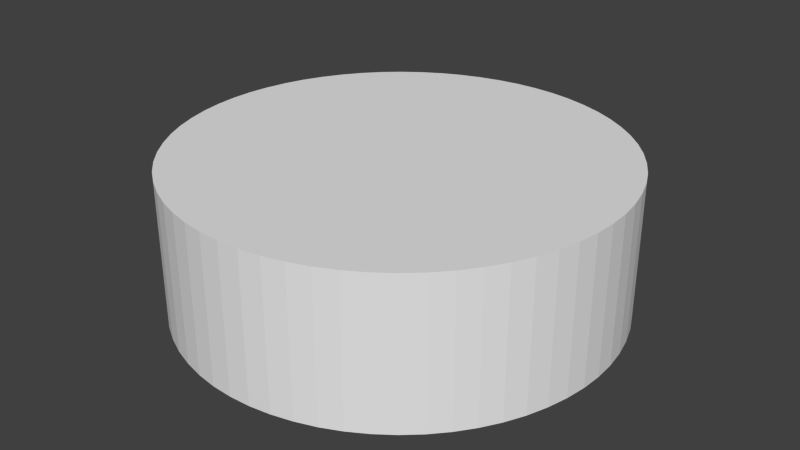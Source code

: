 # Source: crossb.blend  (saved by Blender 2.71.0; exported with 4.5.12 LTS)
import bpy
from mathutils import Matrix  # noqa: F401  (used for matrix-valued properties, if any)

bpy.ops.wm.read_factory_settings(use_empty=True)
scene = bpy.context.scene
scene.name = 'Scene'

# ---- collections
col_collection_1 = bpy.data.collections.new('Collection 1'); scene.collection.children.link(col_collection_1)

# ---- world
world_world = bpy.data.worlds.new('World'); scene.world = world_world
world_world.color = (0.05088, 0.05088, 0.05088)
world_world.use_sun_shadow = False
world_world.sun_shadow_jitter_overblur = 0.0
world_world.cycles.sampling_method = 'MANUAL'
world_world.cycles.sample_map_resolution = 256

# ---- meshes
me_cylinder_001 = bpy.data.meshes.new('Cylinder.001')
me_cylinder_001.from_pydata([(3.146e-07, 1.206e-07, -1.0), (3.146e-07, 1.206e-07, 0.0), (3.146e-07, 1.5, -1.0), (3.146e-07, 1.5, 0.0), (0.147, 1.493, -1.0), (0.147, 1.493, 0.0), (0.2926, 1.471, -1.0), (0.2926, 1.471, 0.0), (0.4354, 1.435, -1.0), (0.4354, 1.435, 0.0), (0.574, 1.386, -1.0), (0.574, 1.386, 0.0), (0.7071, 1.323, -1.0), (0.7071, 1.323, 0.0), (0.8334, 1.247, -1.0), (0.8334, 1.247, 0.0), (0.9516, 1.16, -1.0), (0.9516, 1.16, 0.0), (1.061, 1.061, -1.0), (1.061, 1.061, 0.0), (1.16, 0.9516, -1.0), (1.16, 0.9516, 0.0), (1.247, 0.8334, -1.0), (1.247, 0.8334, 0.0), (1.323, 0.7071, -1.0), (1.323, 0.7071, 0.0), (1.386, 0.574, -1.0), (1.386, 0.574, 0.0), (1.435, 0.4354, -1.0), (1.435, 0.4354, 0.0), (1.471, 0.2926, -1.0), (1.471, 0.2926, 0.0), (1.493, 0.147, -1.0), (1.493, 0.147, 0.0), (1.5, -1.238e-07, -1.0), (1.5, -1.238e-07, 0.0), (1.493, -0.147, -1.0), (1.493, -0.147, 0.0), (1.471, -0.2926, -1.0), (1.471, -0.2926, 0.0), (1.435, -0.4354, -1.0), (1.435, -0.4354, 0.0), (1.386, -0.574, -1.0), (1.386, -0.574, 0.0), (1.323, -0.7071, -1.0), (1.323, -0.7071, 0.0), (1.247, -0.8334, -1.0), (1.247, -0.8334, 0.0), (1.16, -0.9516, -1.0), (1.16, -0.9516, 0.0), (1.061, -1.061, -1.0), (1.061, -1.061, 0.0), (0.9516, -1.16, -1.0), (0.9516, -1.16, 0.0), (0.8334, -1.247, -1.0), (0.8334, -1.247, 0.0), (0.7071, -1.323, -1.0), (0.7071, -1.323, 0.0), (0.574, -1.386, -1.0), (0.574, -1.386, 0.0), (0.4354, -1.435, -1.0), (0.4354, -1.435, 0.0), (0.2926, -1.471, -1.0), (0.2926, -1.471, 0.0), (0.147, -1.493, -1.0), (0.147, -1.493, 0.0), (-8.894e-07, -1.5, -1.0), (-8.894e-07, -1.5, 0.0), (-0.147, -1.493, -1.0), (-0.147, -1.493, 0.0), (-0.2926, -1.471, -1.0), (-0.2926, -1.471, 0.0), (-0.4354, -1.435, -1.0), (-0.4354, -1.435, 0.0), (-0.574, -1.386, -1.0), (-0.574, -1.386, 0.0), (-0.7071, -1.323, -1.0), (-0.7071, -1.323, 0.0), (-0.8334, -1.247, -1.0), (-0.8334, -1.247, 0.0), (-0.9516, -1.16, -1.0), (-0.9516, -1.16, 0.0), (-1.061, -1.061, -1.0), (-1.061, -1.061, 0.0), (-1.16, -0.9516, -1.0), (-1.16, -0.9516, 0.0), (-1.247, -0.8334, -1.0), (-1.247, -0.8334, 0.0), (-1.323, -0.7071, -1.0), (-1.323, -0.7071, 0.0), (-1.386, -0.574, -1.0), (-1.386, -0.574, 0.0), (-1.435, -0.4354, -1.0), (-1.435, -0.4354, 0.0), (-1.471, -0.2926, -1.0), (-1.471, -0.2926, 0.0), (-1.493, -0.147, -1.0), (-1.493, -0.147, 0.0), (-1.5, -5.768e-07, -1.0), (-1.5, -5.768e-07, 0.0), (-1.493, 0.147, -1.0), (-1.493, 0.147, 0.0), (-1.471, 0.2926, -1.0), (-1.471, 0.2926, 0.0), (-1.435, 0.4354, -1.0), (-1.435, 0.4354, 0.0), (-1.386, 0.574, -1.0), (-1.386, 0.574, 0.0), (-1.323, 0.7071, -1.0), (-1.323, 0.7071, 0.0), (-1.247, 0.8334, -1.0), (-1.247, 0.8334, 0.0), (-1.16, 0.9516, -1.0), (-1.16, 0.9516, 0.0), (-1.061, 1.061, -1.0), (-1.061, 1.061, 0.0), (-0.9516, 1.16, -1.0), (-0.9516, 1.16, 0.0), (-0.8334, 1.247, -1.0), (-0.8334, 1.247, 0.0), (-0.7071, 1.323, -1.0), (-0.7071, 1.323, 0.0), (-0.574, 1.386, -1.0), (-0.574, 1.386, 0.0), (-0.4354, 1.435, -1.0), (-0.4354, 1.435, 0.0), (-0.2926, 1.471, -1.0), (-0.2926, 1.471, 0.0), (-0.147, 1.493, -1.0), (-0.147, 1.493, 0.0)], [], [(0, 2, 4), (1, 5, 3), (2, 3, 5), (0, 4, 6), (1, 7, 5), (4, 5, 7), (0, 6, 8), (1, 9, 7), (6, 7, 9), (0, 8, 10), (1, 11, 9), (8, 9, 11), (0, 10, 12), (1, 13, 11), (10, 11, 13), (0, 12, 14), (1, 15, 13), (12, 13, 15), (0, 14, 16), (1, 17, 15), (14, 15, 17), (0, 16, 18), (1, 19, 17), (16, 17, 19), (0, 18, 20), (1, 21, 19), (18, 19, 21), (0, 20, 22), (1, 23, 21), (20, 21, 23), (0, 22, 24), (1, 25, 23), (22, 23, 25), (0, 24, 26), (1, 27, 25), (24, 25, 27), (0, 26, 28), (1, 29, 27), (26, 27, 29), (0, 28, 30), (1, 31, 29), (28, 29, 31), (0, 30, 32), (1, 33, 31), (30, 31, 33), (0, 32, 34), (1, 35, 33), (32, 33, 35), (0, 34, 36), (1, 37, 35), (34, 35, 37), (0, 36, 38), (1, 39, 37), (36, 37, 39), (0, 38, 40), (1, 41, 39), (38, 39, 41), (0, 40, 42), (1, 43, 41), (40, 41, 43), (0, 42, 44), (1, 45, 43), (42, 43, 45), (0, 44, 46), (1, 47, 45), (44, 45, 47), (0, 46, 48), (1, 49, 47), (46, 47, 49), (0, 48, 50), (1, 51, 49), (48, 49, 51), (0, 50, 52), (1, 53, 51), (50, 51, 53), (0, 52, 54), (1, 55, 53), (52, 53, 55), (0, 54, 56), (1, 57, 55), (54, 55, 57), (0, 56, 58), (1, 59, 57), (56, 57, 59), (0, 58, 60), (1, 61, 59), (58, 59, 61), (0, 60, 62), (1, 63, 61), (60, 61, 63), (0, 62, 64), (1, 65, 63), (62, 63, 65), (0, 64, 66), (1, 67, 65), (64, 65, 67), (0, 66, 68), (1, 69, 67), (66, 67, 69), (0, 68, 70), (1, 71, 69), (68, 69, 71), (0, 70, 72), (1, 73, 71), (70, 71, 73), (0, 72, 74), (1, 75, 73), (72, 73, 75), (0, 74, 76), (1, 77, 75), (74, 75, 77), (0, 76, 78), (1, 79, 77), (76, 77, 79), (0, 78, 80), (1, 81, 79), (78, 79, 81), (0, 80, 82), (1, 83, 81), (80, 81, 83), (0, 82, 84), (1, 85, 83), (82, 83, 85), (0, 84, 86), (1, 87, 85), (84, 85, 87), (0, 86, 88), (1, 89, 87), (86, 87, 89), (0, 88, 90), (1, 91, 89), (88, 89, 91), (0, 90, 92), (1, 93, 91), (90, 91, 93), (0, 92, 94), (1, 95, 93), (92, 93, 95), (0, 94, 96), (1, 97, 95), (94, 95, 97), (0, 96, 98), (1, 99, 97), (96, 97, 99), (0, 98, 100), (1, 101, 99), (98, 99, 101), (0, 100, 102), (1, 103, 101), (100, 101, 103), (0, 102, 104), (1, 105, 103), (102, 103, 105), (0, 104, 106), (1, 107, 105), (104, 105, 107), (0, 106, 108), (1, 109, 107), (106, 107, 109), (0, 108, 110), (1, 111, 109), (108, 109, 111), (0, 110, 112), (1, 113, 111), (110, 111, 113), (0, 112, 114), (1, 115, 113), (112, 113, 115), (0, 114, 116), (1, 117, 115), (114, 115, 117), (0, 116, 118), (1, 119, 117), (116, 117, 119), (0, 118, 120), (1, 121, 119), (118, 119, 121), (0, 120, 122), (1, 123, 121), (120, 121, 123), (0, 122, 124), (1, 125, 123), (122, 123, 125), (0, 124, 126), (1, 127, 125), (124, 125, 127), (0, 126, 128), (1, 129, 127), (126, 127, 129), (0, 128, 2), (1, 3, 129), (128, 129, 3), (4, 2, 5), (6, 4, 7), (8, 6, 9), (10, 8, 11), (12, 10, 13), (14, 12, 15), (16, 14, 17), (18, 16, 19), (20, 18, 21), (22, 20, 23), (24, 22, 25), (26, 24, 27), (28, 26, 29), (30, 28, 31), (32, 30, 33), (34, 32, 35), (36, 34, 37), (38, 36, 39), (40, 38, 41), (42, 40, 43), (44, 42, 45), (46, 44, 47), (48, 46, 49), (50, 48, 51), (52, 50, 53), (54, 52, 55), (56, 54, 57), (58, 56, 59), (60, 58, 61), (62, 60, 63), (64, 62, 65), (66, 64, 67), (68, 66, 69), (70, 68, 71), (72, 70, 73), (74, 72, 75), (76, 74, 77), (78, 76, 79), (80, 78, 81), (82, 80, 83), (84, 82, 85), (86, 84, 87), (88, 86, 89), (90, 88, 91), (92, 90, 93), (94, 92, 95), (96, 94, 97), (98, 96, 99), (100, 98, 101), (102, 100, 103), (104, 102, 105), (106, 104, 107), (108, 106, 109), (110, 108, 111), (112, 110, 113), (114, 112, 115), (116, 114, 117), (118, 116, 119), (120, 118, 121), (122, 120, 123), (124, 122, 125), (126, 124, 127), (128, 126, 129), (2, 128, 3)])
_uv = me_cylinder_001.uv_layers.new(name='UVMap')
_uv.uv.foreach_set('vector', [0.4297, 0.6875, 0.4883, 0.6904, 0.4877, 0.6961, 0.4297, 0.6875, 0.4849, 0.6677, 0.4866, 0.6732, 0.4665, 0.8803, 0.4665, 0.9947, 0.4607, 0.9947, 0.4297, 0.6875, 0.4877, 0.6961, 0.4866, 0.7018, 0.4297, 0.6875, 0.4827, 0.6624, 0.4849, 0.6677, 0.4607, 0.8803, 0.4607, 0.9947, 0.4549, 0.9947, 0.4297, 0.6875, 0.4866, 0.7018, 0.4849, 0.7073, 0.4297, 0.6875, 0.48, 0.6573, 0.4827, 0.6624, 0.4549, 0.8803, 0.4549, 0.9947, 0.4491, 0.9947, 0.4297, 0.6875, 0.4849, 0.7073, 0.4827, 0.7126, 0.4297, 0.6875, 0.4768, 0.6526, 0.48, 0.6573, 0.4491, 0.8803, 0.4491, 0.9947, 0.4434, 0.9947, 0.4297, 0.6875, 0.4827, 0.7126, 0.48, 0.7177, 0.4297, 0.6875, 0.4731, 0.6481, 0.4768, 0.6526, 0.4434, 0.8803, 0.4434, 0.9947, 0.4376, 0.9947, 0.4297, 0.6875, 0.48, 0.7177, 0.4768, 0.7224, 0.4297, 0.6875, 0.4691, 0.644, 0.4731, 0.6481, 0.4376, 0.8803, 0.4376, 0.9947, 0.4318, 0.9947, 0.4297, 0.6875, 0.4768, 0.7224, 0.4732, 0.7269, 0.4297, 0.6875, 0.4646, 0.6404, 0.4691, 0.644, 0.4318, 0.8803, 0.4318, 0.9947, 0.426, 0.9947, 0.4297, 0.6875, 0.4732, 0.7269, 0.4691, 0.731, 0.4297, 0.6875, 0.4598, 0.6372, 0.4646, 0.6404, 0.426, 0.8803, 0.426, 0.9947, 0.4202, 0.9947, 0.4297, 0.6875, 0.4691, 0.731, 0.4646, 0.7346, 0.4297, 0.6875, 0.4548, 0.6345, 0.4598, 0.6372, 0.4665, 0.8803, 0.4665, 0.9947, 0.4607, 0.9947, 0.4297, 0.6875, 0.4646, 0.7346, 0.4598, 0.7378, 0.4297, 0.6875, 0.4494, 0.6323, 0.4548, 0.6345, 0.4607, 0.8803, 0.4607, 0.9947, 0.4549, 0.9947, 0.4297, 0.6875, 0.4598, 0.7378, 0.4548, 0.7405, 0.4297, 0.6875, 0.4439, 0.6306, 0.4494, 0.6323, 0.4549, 0.8803, 0.4549, 0.9947, 0.4491, 0.9947, 0.4297, 0.6875, 0.4548, 0.7405, 0.4494, 0.7427, 0.4297, 0.6875, 0.4383, 0.6295, 0.4439, 0.6306, 0.4491, 0.8803, 0.4491, 0.9947, 0.4434, 0.9947, 0.4297, 0.6875, 0.4494, 0.7427, 0.4439, 0.7444, 0.4297, 0.6875, 0.4326, 0.6289, 0.4383, 0.6295, 0.4434, 0.8803, 0.4434, 0.9947, 0.4376, 0.9947, 0.4297, 0.6875, 0.4439, 0.7444, 0.4383, 0.7455, 0.4297, 0.6875, 0.4268, 0.6289, 0.4326, 0.6289, 0.4376, 0.8803, 0.4376, 0.9947, 0.4318, 0.9947, 0.4297, 0.6875, 0.4383, 0.7455, 0.4326, 0.7461, 0.4297, 0.6875, 0.4211, 0.6295, 0.4268, 0.6289, 0.4318, 0.8803, 0.4318, 0.9947, 0.426, 0.9947, 0.4297, 0.6875, 0.4326, 0.7461, 0.4268, 0.7461, 0.4297, 0.6875, 0.4154, 0.6306, 0.4211, 0.6295, 0.426, 0.8803, 0.426, 0.9947, 0.4202, 0.9947, 0.4297, 0.6875, 0.4268, 0.7461, 0.4211, 0.7455, 0.4297, 0.6875, 0.4099, 0.6323, 0.4154, 0.6306, 0.4665, 0.8803, 0.4665, 0.9947, 0.4607, 0.9947, 0.4297, 0.6875, 0.4211, 0.7455, 0.4154, 0.7444, 0.4297, 0.6875, 0.4046, 0.6345, 0.4099, 0.6323, 0.4607, 0.8803, 0.4607, 0.9947, 0.4549, 0.9947, 0.4297, 0.6875, 0.4154, 0.7444, 0.4099, 0.7427, 0.4297, 0.6875, 0.3995, 0.6372, 0.4046, 0.6345, 0.4549, 0.8803, 0.4549, 0.9947, 0.4491, 0.9947, 0.4297, 0.6875, 0.4099, 0.7427, 0.4046, 0.7405, 0.4297, 0.6875, 0.3947, 0.6404, 0.3995, 0.6372, 0.4491, 0.8803, 0.4491, 0.9947, 0.4434, 0.9947, 0.4297, 0.6875, 0.4046, 0.7405, 0.3995, 0.7378, 0.4297, 0.6875, 0.3903, 0.644, 0.3947, 0.6404, 0.4434, 0.8803, 0.4434, 0.9947, 0.4376, 0.9947, 0.4297, 0.6875, 0.3995, 0.7378, 0.3947, 0.7346, 0.4297, 0.6875, 0.3862, 0.6481, 0.3903, 0.644, 0.4376, 0.8803, 0.4376, 0.9947, 0.4318, 0.9947, 0.4297, 0.6875, 0.3947, 0.7346, 0.3903, 0.731, 0.4297, 0.6875, 0.3826, 0.6526, 0.3862, 0.6481, 0.4318, 0.8803, 0.4318, 0.9947, 0.426, 0.9947, 0.4297, 0.6875, 0.3903, 0.731, 0.3862, 0.7269, 0.4297, 0.6875, 0.3794, 0.6573, 0.3826, 0.6526, 0.426, 0.8803, 0.426, 0.9947, 0.4202, 0.9947, 0.4297, 0.6875, 0.3862, 0.7269, 0.3826, 0.7224, 0.4297, 0.6875, 0.3767, 0.6624, 0.3794, 0.6573, 0.4665, 0.8803, 0.4665, 0.9947, 0.4607, 0.9947, 0.4297, 0.6875, 0.3826, 0.7224, 0.3794, 0.7177, 0.4297, 0.6875, 0.3745, 0.6677, 0.3767, 0.6624, 0.4607, 0.8803, 0.4607, 0.9947, 0.4549, 0.9947, 0.4297, 0.6875, 0.3794, 0.7177, 0.3767, 0.7126, 0.4297, 0.6875, 0.3728, 0.6732, 0.3745, 0.6677, 0.4549, 0.8803, 0.4549, 0.9947, 0.4491, 0.9947, 0.4297, 0.6875, 0.3767, 0.7126, 0.3745, 0.7073, 0.4297, 0.6875, 0.3717, 0.6789, 0.3728, 0.6732, 0.4491, 0.8803, 0.4491, 0.9947, 0.4434, 0.9947, 0.4297, 0.6875, 0.3745, 0.7073, 0.3728, 0.7018, 0.4297, 0.6875, 0.3711, 0.6846, 0.3717, 0.6789, 0.4434, 0.8803, 0.4434, 0.9947, 0.4376, 0.9947, 0.4297, 0.6875, 0.3728, 0.7018, 0.3717, 0.6961, 0.4297, 0.6875, 0.3711, 0.6904, 0.3711, 0.6846, 0.4376, 0.8803, 0.4376, 0.9947, 0.4318, 0.9947, 0.4297, 0.6875, 0.3717, 0.6961, 0.3711, 0.6904, 0.4297, 0.6875, 0.3717, 0.6961, 0.3711, 0.6904, 0.4318, 0.8803, 0.4318, 0.9947, 0.426, 0.9947, 0.4297, 0.6875, 0.3711, 0.6904, 0.3711, 0.6846, 0.4297, 0.6875, 0.3728, 0.7018, 0.3717, 0.6961, 0.426, 0.8803, 0.426, 0.9947, 0.4202, 0.9947, 0.4297, 0.6875, 0.3711, 0.6846, 0.3717, 0.6789, 0.4297, 0.6875, 0.3745, 0.7073, 0.3728, 0.7018, 0.4665, 0.8803, 0.4665, 0.9947, 0.4607, 0.9947, 0.4297, 0.6875, 0.3717, 0.6789, 0.3728, 0.6732, 0.4297, 0.6875, 0.3767, 0.7126, 0.3745, 0.7073, 0.4607, 0.8803, 0.4607, 0.9947, 0.4549, 0.9947, 0.4297, 0.6875, 0.3728, 0.6732, 0.3745, 0.6677, 0.4297, 0.6875, 0.3794, 0.7177, 0.3767, 0.7126, 0.4549, 0.8803, 0.4549, 0.9947, 0.4491, 0.9947, 0.4297, 0.6875, 0.3745, 0.6677, 0.3767, 0.6624, 0.4297, 0.6875, 0.3826, 0.7224, 0.3794, 0.7177, 0.4491, 0.8803, 0.4491, 0.9947, 0.4434, 0.9947, 0.4297, 0.6875, 0.3767, 0.6624, 0.3794, 0.6573, 0.4297, 0.6875, 0.3862, 0.7269, 0.3826, 0.7224, 0.4434, 0.8803, 0.4434, 0.9947, 0.4376, 0.9947, 0.4297, 0.6875, 0.3794, 0.6573, 0.3826, 0.6526, 0.4297, 0.6875, 0.3903, 0.731, 0.3862, 0.7269, 0.4376, 0.8803, 0.4376, 0.9947, 0.4318, 0.9947, 0.4297, 0.6875, 0.3826, 0.6526, 0.3862, 0.6481, 0.4297, 0.6875, 0.3947, 0.7346, 0.3903, 0.731, 0.4318, 0.8803, 0.4318, 0.9947, 0.426, 0.9947, 0.4297, 0.6875, 0.3862, 0.6481, 0.3903, 0.644, 0.4297, 0.6875, 0.3995, 0.7378, 0.3947, 0.7346, 0.426, 0.8803, 0.426, 0.9947, 0.4202, 0.9947, 0.4297, 0.6875, 0.3903, 0.644, 0.3947, 0.6404, 0.4297, 0.6875, 0.4046, 0.7405, 0.3995, 0.7378, 0.4665, 0.8803, 0.4665, 0.9947, 0.4607, 0.9947, 0.4297, 0.6875, 0.3947, 0.6404, 0.3995, 0.6372, 0.4297, 0.6875, 0.4099, 0.7427, 0.4046, 0.7405, 0.4607, 0.8803, 0.4607, 0.9947, 0.4549, 0.9947, 0.4297, 0.6875, 0.3995, 0.6372, 0.4046, 0.6345, 0.4297, 0.6875, 0.4154, 0.7444, 0.4099, 0.7427, 0.4549, 0.8803, 0.4549, 0.9947, 0.4491, 0.9947, 0.4297, 0.6875, 0.4046, 0.6345, 0.4099, 0.6323, 0.4297, 0.6875, 0.4211, 0.7455, 0.4154, 0.7444, 0.4491, 0.8803, 0.4491, 0.9947, 0.4434, 0.9947, 0.4297, 0.6875, 0.4099, 0.6323, 0.4154, 0.6306, 0.4297, 0.6875, 0.4268, 0.7461, 0.4211, 0.7455, 0.4434, 0.8803, 0.4434, 0.9947, 0.4376, 0.9947, 0.4297, 0.6875, 0.4154, 0.6306, 0.4211, 0.6295, 0.4297, 0.6875, 0.4326, 0.7461, 0.4268, 0.7461, 0.4376, 0.8803, 0.4376, 0.9947, 0.4318, 0.9947, 0.4297, 0.6875, 0.4211, 0.6295, 0.4268, 0.6289, 0.4297, 0.6875, 0.4383, 0.7455, 0.4326, 0.7461, 0.4318, 0.8803, 0.4318, 0.9947, 0.426, 0.9947, 0.4297, 0.6875, 0.4268, 0.6289, 0.4326, 0.6289, 0.4297, 0.6875, 0.4439, 0.7444, 0.4383, 0.7455, 0.426, 0.8803, 0.426, 0.9947, 0.4202, 0.9947, 0.4297, 0.6875, 0.4326, 0.6289, 0.4383, 0.6295, 0.4297, 0.6875, 0.4494, 0.7427, 0.4439, 0.7444, 0.4665, 0.8803, 0.4665, 0.9947, 0.4607, 0.9947, 0.4297, 0.6875, 0.4383, 0.6295, 0.4439, 0.6306, 0.4297, 0.6875, 0.4548, 0.7405, 0.4494, 0.7427, 0.4607, 0.8803, 0.4607, 0.9947, 0.4549, 0.9947, 0.4297, 0.6875, 0.4439, 0.6306, 0.4494, 0.6323, 0.4297, 0.6875, 0.4598, 0.7378, 0.4548, 0.7405, 0.4549, 0.8803, 0.4549, 0.9947, 0.4491, 0.9947, 0.4297, 0.6875, 0.4494, 0.6323, 0.4548, 0.6345, 0.4297, 0.6875, 0.4646, 0.7346, 0.4598, 0.7378, 0.4491, 0.8803, 0.4491, 0.9947, 0.4434, 0.9947, 0.4297, 0.6875, 0.4548, 0.6345, 0.4598, 0.6372, 0.4297, 0.6875, 0.4691, 0.731, 0.4646, 0.7346, 0.4434, 0.8803, 0.4434, 0.9947, 0.4376, 0.9947, 0.4297, 0.6875, 0.4598, 0.6372, 0.4646, 0.6404, 0.4297, 0.6875, 0.4732, 0.7269, 0.4691, 0.731, 0.4376, 0.8803, 0.4376, 0.9947, 0.4318, 0.9947, 0.4297, 0.6875, 0.4646, 0.6404, 0.4691, 0.644, 0.4297, 0.6875, 0.4768, 0.7224, 0.4732, 0.7269, 0.4318, 0.8803, 0.4318, 0.9947, 0.426, 0.9947, 0.4297, 0.6875, 0.4691, 0.644, 0.4732, 0.6481, 0.4297, 0.6875, 0.48, 0.7177, 0.4768, 0.7224, 0.426, 0.8803, 0.426, 0.9947, 0.4202, 0.9947, 0.4297, 0.6875, 0.4732, 0.6481, 0.4768, 0.6526, 0.4297, 0.6875, 0.4827, 0.7126, 0.48, 0.7177, 0.4665, 0.8803, 0.4665, 0.9947, 0.4607, 0.9947, 0.4297, 0.6875, 0.4768, 0.6526, 0.48, 0.6573, 0.4297, 0.6875, 0.4849, 0.7073, 0.4827, 0.7126, 0.4607, 0.8803, 0.4607, 0.9947, 0.4549, 0.9947, 0.4297, 0.6875, 0.48, 0.6573, 0.4827, 0.6624, 0.4297, 0.6875, 0.4866, 0.7018, 0.4849, 0.7073, 0.4549, 0.8803, 0.4549, 0.9947, 0.4491, 0.9947, 0.4297, 0.6875, 0.4827, 0.6624, 0.4849, 0.6677, 0.4297, 0.6875, 0.4877, 0.6961, 0.4866, 0.7018, 0.4491, 0.8803, 0.4491, 0.9947, 0.4434, 0.9947, 0.4297, 0.6875, 0.4849, 0.6677, 0.4866, 0.6732, 0.4297, 0.6875, 0.4883, 0.6904, 0.4877, 0.6961, 0.4434, 0.8803, 0.4434, 0.9947, 0.4376, 0.9947, 0.4297, 0.6875, 0.4866, 0.6732, 0.4877, 0.6789, 0.4297, 0.6875, 0.4883, 0.6846, 0.4883, 0.6904, 0.4376, 0.8803, 0.4376, 0.9947, 0.4318, 0.9947, 0.4297, 0.6875, 0.4877, 0.6789, 0.4883, 0.6846, 0.4297, 0.6875, 0.4877, 0.6789, 0.4883, 0.6846, 0.4318, 0.8803, 0.4318, 0.9947, 0.426, 0.9947, 0.4297, 0.6875, 0.4883, 0.6846, 0.4883, 0.6904, 0.4297, 0.6875, 0.4866, 0.6732, 0.4877, 0.6789, 0.426, 0.8803, 0.426, 0.9947, 0.4202, 0.9947, 0.4607, 0.8803, 0.4665, 0.8803, 0.4607, 0.9947, 0.4549, 0.8803, 0.4607, 0.8803, 0.4549, 0.9947, 0.4491, 0.8803, 0.4549, 0.8803, 0.4491, 0.9947, 0.4434, 0.8803, 0.4491, 0.8803, 0.4434, 0.9947, 0.4376, 0.8803, 0.4434, 0.8803, 0.4376, 0.9947, 0.4318, 0.8803, 0.4376, 0.8803, 0.4318, 0.9947, 0.426, 0.8803, 0.4318, 0.8803, 0.426, 0.9947, 0.4202, 0.8803, 0.426, 0.8803, 0.4202, 0.9947, 0.4607, 0.8803, 0.4665, 0.8803, 0.4607, 0.9947, 0.4549, 0.8803, 0.4607, 0.8803, 0.4549, 0.9947, 0.4491, 0.8803, 0.4549, 0.8803, 0.4491, 0.9947, 0.4434, 0.8803, 0.4491, 0.8803, 0.4434, 0.9947, 0.4376, 0.8803, 0.4434, 0.8803, 0.4376, 0.9947, 0.4318, 0.8803, 0.4376, 0.8803, 0.4318, 0.9947, 0.426, 0.8803, 0.4318, 0.8803, 0.426, 0.9947, 0.4202, 0.8803, 0.426, 0.8803, 0.4202, 0.9947, 0.4607, 0.8803, 0.4665, 0.8803, 0.4607, 0.9947, 0.4549, 0.8803, 0.4607, 0.8803, 0.4549, 0.9947, 0.4491, 0.8803, 0.4549, 0.8803, 0.4491, 0.9947, 0.4434, 0.8803, 0.4491, 0.8803, 0.4434, 0.9947, 0.4376, 0.8803, 0.4434, 0.8803, 0.4376, 0.9947, 0.4318, 0.8803, 0.4376, 0.8803, 0.4318, 0.9947, 0.426, 0.8803, 0.4318, 0.8803, 0.426, 0.9947, 0.4202, 0.8803, 0.426, 0.8803, 0.4202, 0.9947, 0.4607, 0.8803, 0.4665, 0.8803, 0.4607, 0.9947, 0.4549, 0.8803, 0.4607, 0.8803, 0.4549, 0.9947, 0.4491, 0.8803, 0.4549, 0.8803, 0.4491, 0.9947, 0.4434, 0.8803, 0.4491, 0.8803, 0.4434, 0.9947, 0.4376, 0.8803, 0.4434, 0.8803, 0.4376, 0.9947, 0.4318, 0.8803, 0.4376, 0.8803, 0.4318, 0.9947, 0.426, 0.8803, 0.4318, 0.8803, 0.426, 0.9947, 0.4202, 0.8803, 0.426, 0.8803, 0.4202, 0.9947, 0.4607, 0.8803, 0.4665, 0.8803, 0.4607, 0.9947, 0.4549, 0.8803, 0.4607, 0.8803, 0.4549, 0.9947, 0.4491, 0.8803, 0.4549, 0.8803, 0.4491, 0.9947, 0.4434, 0.8803, 0.4491, 0.8803, 0.4434, 0.9947, 0.4376, 0.8803, 0.4434, 0.8803, 0.4376, 0.9947, 0.4318, 0.8803, 0.4376, 0.8803, 0.4318, 0.9947, 0.426, 0.8803, 0.4318, 0.8803, 0.426, 0.9947, 0.4202, 0.8803, 0.426, 0.8803, 0.4202, 0.9947, 0.4607, 0.8803, 0.4665, 0.8803, 0.4607, 0.9947, 0.4549, 0.8803, 0.4607, 0.8803, 0.4549, 0.9947, 0.4491, 0.8803, 0.4549, 0.8803, 0.4491, 0.9947, 0.4434, 0.8803, 0.4491, 0.8803, 0.4434, 0.9947, 0.4376, 0.8803, 0.4434, 0.8803, 0.4376, 0.9947, 0.4318, 0.8803, 0.4376, 0.8803, 0.4318, 0.9947, 0.426, 0.8803, 0.4318, 0.8803, 0.426, 0.9947, 0.4202, 0.8803, 0.426, 0.8803, 0.4202, 0.9947, 0.4607, 0.8803, 0.4665, 0.8803, 0.4607, 0.9947, 0.4549, 0.8803, 0.4607, 0.8803, 0.4549, 0.9947, 0.4491, 0.8803, 0.4549, 0.8803, 0.4491, 0.9947, 0.4434, 0.8803, 0.4491, 0.8803, 0.4434, 0.9947, 0.4376, 0.8803, 0.4434, 0.8803, 0.4376, 0.9947, 0.4318, 0.8803, 0.4376, 0.8803, 0.4318, 0.9947, 0.426, 0.8803, 0.4318, 0.8803, 0.426, 0.9947, 0.4202, 0.8803, 0.426, 0.8803, 0.4202, 0.9947, 0.4607, 0.8803, 0.4665, 0.8803, 0.4607, 0.9947, 0.4549, 0.8803, 0.4607, 0.8803, 0.4549, 0.9947, 0.4491, 0.8803, 0.4549, 0.8803, 0.4491, 0.9947, 0.4434, 0.8803, 0.4491, 0.8803, 0.4434, 0.9947, 0.4376, 0.8803, 0.4434, 0.8803, 0.4376, 0.9947, 0.4318, 0.8803, 0.4376, 0.8803, 0.4318, 0.9947, 0.426, 0.8803, 0.4318, 0.8803, 0.426, 0.9947, 0.4202, 0.8803, 0.426, 0.8803, 0.4202, 0.9947])
me_cylinder_001.use_remesh_preserve_volume = False
me_cylinder_001.use_remesh_preserve_attributes = False
me_cylinder_001.use_mirror_vertex_groups = False
me_cylinder_001.update()

# ---- objects
ob_colobotmesh_1 = bpy.data.objects.new('ColobotMesh_1', me_cylinder_001)

# ---- transforms, parenting, visibility, modifiers, constraints
ob_colobotmesh_1.location = (0.0, -2.173e-08, 0.497)
ob_colobotmesh_1.lineart.crease_threshold = 0.0

# ---- collection membership
col_collection_1.objects.link(ob_colobotmesh_1)

# ---- scene / render settings (as saved in the file)
scene.frame_start = 1; scene.frame_end = 250; scene.frame_set(1)
scene.render.engine = 'BLENDER_EEVEE_NEXT'
scene.render.resolution_percentage = 50
scene.render.dither_intensity = 0.0
scene.cycles.use_denoising = False
scene.cycles.samples = 10
scene.cycles.sampling_pattern = 'TABULATED_SOBOL'
scene.cycles.light_sampling_threshold = 0.0
scene.cycles.use_adaptive_sampling = False
scene.cycles.use_light_tree = False
scene.cycles.blur_glossy = 0.0
scene.cycles.volume_bounces = 1
scene.cycles.pixel_filter_type = 'GAUSSIAN'
scene.cycles.sample_clamp_indirect = 0.0
scene.view_settings.view_transform = 'Standard'
bpy.context.view_layer.update()

# ---- added for rendering (the .blend has no active camera and no usable light): camera, sun
cam_auto = bpy.data.cameras.new('AutoCamera')
cam_auto.lens = 50.0
cam_auto.sensor_width = 36.0
cam_auto.clip_end = 1000.0
ob_auto_camera = bpy.data.objects.new('AutoCamera', cam_auto)
scene.collection.objects.link(ob_auto_camera)
ob_auto_camera.location = (4.03296, -4.83955, 3.22342)
ob_auto_camera.rotation_euler = (1.09748, -7.21219e-08, 0.694738)
scene.camera = ob_auto_camera
light_auto_sun = bpy.data.lights.new('AutoSun', 'SUN')
light_auto_sun.energy = 3.0
light_auto_sun.angle = 0.0523599
ob_auto_sun = bpy.data.objects.new('AutoSun', light_auto_sun)
scene.collection.objects.link(ob_auto_sun)
ob_auto_sun.rotation_euler = (0.872665, 0.174533, 0.523599)
bpy.context.view_layer.update()
